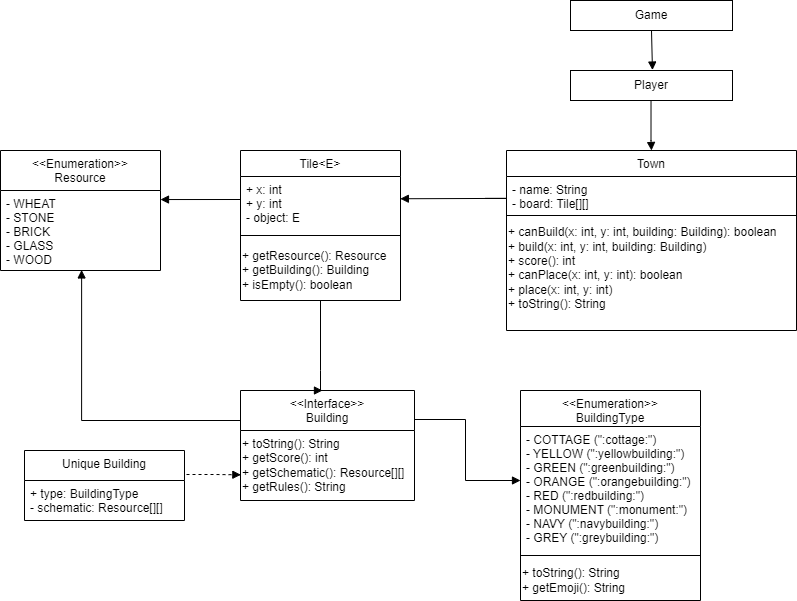

The diagram above was exported from draw.io. Its source (the exported page's mxGraphModel, read from the mxfile embedded in the PNG):
<mxGraphModel dx="1050" dy="653" grid="1" gridSize="10" guides="1" tooltips="1" connect="1" arrows="1" fold="1" page="1" pageScale="1" pageWidth="827" pageHeight="1169" background="#ffffff" math="0" shadow="0">
  <root>
    <mxCell id="WIyWlLk6GJQsqaUBKTNV-0" />
    <mxCell id="WIyWlLk6GJQsqaUBKTNV-1" parent="WIyWlLk6GJQsqaUBKTNV-0" />
    <mxCell id="zkfFHV4jXpPFQw0GAbJ--0" value="Tile&lt;E&gt;" style="swimlane;fontStyle=0;align=center;verticalAlign=top;childLayout=stackLayout;horizontal=1;startSize=26;horizontalStack=0;resizeParent=1;resizeLast=0;collapsible=1;marginBottom=0;rounded=0;shadow=0;strokeWidth=1;" parent="WIyWlLk6GJQsqaUBKTNV-1" vertex="1">
      <mxGeometry x="256" y="240" width="160" height="150" as="geometry">
        <mxRectangle x="230" y="140" width="160" height="26" as="alternateBounds" />
      </mxGeometry>
    </mxCell>
    <mxCell id="zkfFHV4jXpPFQw0GAbJ--1" value="+ x: int &#10;+ y: int&#10;- object: E" style="text;align=left;verticalAlign=top;spacingLeft=4;spacingRight=4;overflow=hidden;rotatable=0;points=[[0,0.5],[1,0.5]];portConstraint=eastwest;" parent="zkfFHV4jXpPFQw0GAbJ--0" vertex="1">
      <mxGeometry y="26" width="160" height="54" as="geometry" />
    </mxCell>
    <mxCell id="zkfFHV4jXpPFQw0GAbJ--4" value="" style="line;html=1;strokeWidth=1;align=left;verticalAlign=middle;spacingTop=-1;spacingLeft=3;spacingRight=3;rotatable=0;labelPosition=right;points=[];portConstraint=eastwest;" parent="zkfFHV4jXpPFQw0GAbJ--0" vertex="1">
      <mxGeometry y="80" width="160" height="10" as="geometry" />
    </mxCell>
    <mxCell id="tVJIpHUnp2Z6W183kNAT-2" value="+ getResource(): Resource&lt;div&gt;+ getBuilding(): Building&lt;/div&gt;&lt;div&gt;+ isEmpty(): boolean&lt;/div&gt;" style="text;html=1;align=left;verticalAlign=middle;resizable=0;points=[];autosize=1;strokeColor=none;fillColor=none;" parent="zkfFHV4jXpPFQw0GAbJ--0" vertex="1">
      <mxGeometry y="90" width="160" height="60" as="geometry" />
    </mxCell>
    <mxCell id="tVJIpHUnp2Z6W183kNAT-8" value="&lt;&lt;Interface&gt;&gt;&#10;Building" style="swimlane;fontStyle=0;align=center;verticalAlign=top;childLayout=stackLayout;horizontal=1;startSize=40;horizontalStack=0;resizeParent=1;resizeLast=0;collapsible=1;marginBottom=0;rounded=0;shadow=0;strokeWidth=1;" parent="WIyWlLk6GJQsqaUBKTNV-1" vertex="1">
      <mxGeometry x="256" y="480" width="174" height="110" as="geometry">
        <mxRectangle x="230" y="140" width="160" height="26" as="alternateBounds" />
      </mxGeometry>
    </mxCell>
    <mxCell id="tVJIpHUnp2Z6W183kNAT-20" value="+ toString(): String&lt;div&gt;+ getScore(): int&lt;/div&gt;&lt;div&gt;+ getSchematic(): Resource[][]&lt;/div&gt;&lt;div&gt;+ getRules(): String&lt;/div&gt;" style="text;html=1;align=left;verticalAlign=middle;resizable=0;points=[];autosize=1;strokeColor=none;fillColor=none;" parent="tVJIpHUnp2Z6W183kNAT-8" vertex="1">
      <mxGeometry y="40" width="174" height="70" as="geometry" />
    </mxCell>
    <mxCell id="tVJIpHUnp2Z6W183kNAT-15" value="&lt;&lt;Enumeration&gt;&gt;&#10;BuildingType" style="swimlane;fontStyle=0;align=center;verticalAlign=top;childLayout=stackLayout;horizontal=1;startSize=36;horizontalStack=0;resizeParent=1;resizeLast=0;collapsible=1;marginBottom=0;rounded=0;shadow=0;strokeWidth=1;" parent="WIyWlLk6GJQsqaUBKTNV-1" vertex="1">
      <mxGeometry x="536" y="480" width="180" height="210" as="geometry">
        <mxRectangle x="230" y="140" width="160" height="26" as="alternateBounds" />
      </mxGeometry>
    </mxCell>
    <mxCell id="tVJIpHUnp2Z6W183kNAT-16" value="- COTTAGE (&quot;:cottage:&quot;)&#10;- YELLOW (&quot;:yellowbuilding:&quot;)&#10;- GREEN (&quot;:greenbuilding:&quot;)&#10;- ORANGE (&quot;:orangebuilding:&quot;)&#10;- RED (&quot;:redbuilding:&quot;)&#10;- MONUMENT (&quot;:monument:&quot;)&#10;- NAVY (&quot;:navybuilding:&quot;)&#10;- GREY (&quot;:greybuilding:&quot;)" style="text;align=left;verticalAlign=top;spacingLeft=4;spacingRight=4;overflow=hidden;rotatable=0;points=[[0,0.5],[1,0.5]];portConstraint=eastwest;" parent="tVJIpHUnp2Z6W183kNAT-15" vertex="1">
      <mxGeometry y="36" width="180" height="124" as="geometry" />
    </mxCell>
    <mxCell id="tVJIpHUnp2Z6W183kNAT-17" value="" style="line;html=1;strokeWidth=1;align=left;verticalAlign=middle;spacingTop=-1;spacingLeft=3;spacingRight=3;rotatable=0;labelPosition=right;points=[];portConstraint=eastwest;" parent="tVJIpHUnp2Z6W183kNAT-15" vertex="1">
      <mxGeometry y="160" width="180" height="10" as="geometry" />
    </mxCell>
    <mxCell id="tVJIpHUnp2Z6W183kNAT-18" value="+ toString(): String&lt;div&gt;+ getEmoji(): String&lt;/div&gt;" style="text;html=1;align=left;verticalAlign=middle;resizable=0;points=[];autosize=1;strokeColor=none;fillColor=none;" parent="tVJIpHUnp2Z6W183kNAT-15" vertex="1">
      <mxGeometry y="170" width="180" height="40" as="geometry" />
    </mxCell>
    <mxCell id="tVJIpHUnp2Z6W183kNAT-21" value="" style="edgeStyle=orthogonalEdgeStyle;orthogonalLoop=1;jettySize=auto;html=1;rounded=0;endArrow=block;endFill=1;exitX=0.5;exitY=1;exitDx=0;exitDy=0;entryX=0.471;entryY=0;entryDx=0;entryDy=0;entryPerimeter=0;" parent="WIyWlLk6GJQsqaUBKTNV-1" source="zkfFHV4jXpPFQw0GAbJ--0" target="tVJIpHUnp2Z6W183kNAT-8" edge="1">
      <mxGeometry width="80" relative="1" as="geometry">
        <mxPoint x="301" y="440" as="sourcePoint" />
        <mxPoint x="381" y="440" as="targetPoint" />
        <Array as="points">
          <mxPoint x="336" y="460" />
          <mxPoint x="336" y="460" />
        </Array>
      </mxGeometry>
    </mxCell>
    <mxCell id="tVJIpHUnp2Z6W183kNAT-22" value="" style="edgeStyle=orthogonalEdgeStyle;orthogonalLoop=1;jettySize=auto;html=1;rounded=0;endArrow=block;endFill=1;" parent="WIyWlLk6GJQsqaUBKTNV-1" edge="1">
      <mxGeometry width="80" relative="1" as="geometry">
        <mxPoint x="430" y="509" as="sourcePoint" />
        <mxPoint x="536" y="570" as="targetPoint" />
        <Array as="points">
          <mxPoint x="481" y="509" />
          <mxPoint x="481" y="570" />
          <mxPoint x="536" y="570" />
        </Array>
      </mxGeometry>
    </mxCell>
    <mxCell id="tVJIpHUnp2Z6W183kNAT-23" value="&lt;&lt;Enumeration&gt;&gt;&#10;Resource" style="swimlane;fontStyle=0;align=center;verticalAlign=top;childLayout=stackLayout;horizontal=1;startSize=40;horizontalStack=0;resizeParent=1;resizeLast=0;collapsible=1;marginBottom=0;rounded=0;shadow=0;strokeWidth=1;" parent="WIyWlLk6GJQsqaUBKTNV-1" vertex="1">
      <mxGeometry x="16" y="240" width="160" height="120" as="geometry">
        <mxRectangle x="230" y="140" width="160" height="26" as="alternateBounds" />
      </mxGeometry>
    </mxCell>
    <mxCell id="tVJIpHUnp2Z6W183kNAT-24" value="- WHEAT&#10;- STONE&#10;- BRICK&#10;- GLASS&#10;- WOOD" style="text;align=left;verticalAlign=top;spacingLeft=4;spacingRight=4;overflow=hidden;rotatable=0;points=[[0,0.5],[1,0.5]];portConstraint=eastwest;" parent="tVJIpHUnp2Z6W183kNAT-23" vertex="1">
      <mxGeometry y="40" width="160" height="80" as="geometry" />
    </mxCell>
    <mxCell id="tVJIpHUnp2Z6W183kNAT-25" value="" style="edgeStyle=orthogonalEdgeStyle;orthogonalLoop=1;jettySize=auto;html=1;rounded=0;endArrow=block;endFill=1;exitX=0;exitY=0.5;exitDx=0;exitDy=0;entryX=1;entryY=0.163;entryDx=0;entryDy=0;entryPerimeter=0;" parent="WIyWlLk6GJQsqaUBKTNV-1" edge="1">
      <mxGeometry width="80" relative="1" as="geometry">
        <mxPoint x="256" y="289" as="sourcePoint" />
        <mxPoint x="176" y="289.03999999999996" as="targetPoint" />
      </mxGeometry>
    </mxCell>
    <mxCell id="tVJIpHUnp2Z6W183kNAT-31" value="" style="edgeStyle=orthogonalEdgeStyle;orthogonalLoop=1;jettySize=auto;html=1;rounded=0;endArrow=block;endFill=1;entryX=0.507;entryY=0.993;entryDx=0;entryDy=0;entryPerimeter=0;" parent="WIyWlLk6GJQsqaUBKTNV-1" target="tVJIpHUnp2Z6W183kNAT-24" edge="1">
      <mxGeometry width="80" relative="1" as="geometry">
        <mxPoint x="256" y="510" as="sourcePoint" />
        <mxPoint x="76" y="420" as="targetPoint" />
        <Array as="points">
          <mxPoint x="256" y="510" />
          <mxPoint x="97" y="510" />
        </Array>
      </mxGeometry>
    </mxCell>
    <mxCell id="tVJIpHUnp2Z6W183kNAT-32" value="" style="edgeStyle=orthogonalEdgeStyle;orthogonalLoop=1;jettySize=auto;html=1;rounded=0;endArrow=block;endFill=1;dashed=1;entryX=0.002;entryY=0.633;entryDx=0;entryDy=0;entryPerimeter=0;" parent="WIyWlLk6GJQsqaUBKTNV-1" target="tVJIpHUnp2Z6W183kNAT-20" edge="1">
      <mxGeometry width="80" relative="1" as="geometry">
        <mxPoint x="200" y="560" as="sourcePoint" />
        <mxPoint x="341.0344827586207" y="530" as="targetPoint" />
        <Array as="points">
          <mxPoint x="200" y="564" />
          <mxPoint x="230" y="564" />
        </Array>
      </mxGeometry>
    </mxCell>
    <mxCell id="tVJIpHUnp2Z6W183kNAT-33" value="Town" style="swimlane;fontStyle=0;align=center;verticalAlign=top;childLayout=stackLayout;horizontal=1;startSize=26;horizontalStack=0;resizeParent=1;resizeLast=0;collapsible=1;marginBottom=0;rounded=0;shadow=0;strokeWidth=1;" parent="WIyWlLk6GJQsqaUBKTNV-1" vertex="1">
      <mxGeometry x="522" y="240" width="290" height="180" as="geometry">
        <mxRectangle x="230" y="140" width="160" height="26" as="alternateBounds" />
      </mxGeometry>
    </mxCell>
    <mxCell id="tVJIpHUnp2Z6W183kNAT-34" value="- name: String&#10;- board: Tile[][]" style="text;align=left;verticalAlign=top;spacingLeft=4;spacingRight=4;overflow=hidden;rotatable=0;points=[[0,0.5],[1,0.5]];portConstraint=eastwest;" parent="tVJIpHUnp2Z6W183kNAT-33" vertex="1">
      <mxGeometry y="26" width="290" height="34" as="geometry" />
    </mxCell>
    <mxCell id="tVJIpHUnp2Z6W183kNAT-37" value="" style="edgeStyle=orthogonalEdgeStyle;orthogonalLoop=1;jettySize=auto;html=1;rounded=0;endArrow=block;endFill=1;entryX=0.999;entryY=0.412;entryDx=0;entryDy=0;entryPerimeter=0;" parent="tVJIpHUnp2Z6W183kNAT-33" target="zkfFHV4jXpPFQw0GAbJ--1" edge="1">
      <mxGeometry width="80" relative="1" as="geometry">
        <mxPoint x="-21" y="47.86" as="sourcePoint" />
        <mxPoint x="-117" y="47.86" as="targetPoint" />
        <Array as="points">
          <mxPoint y="48" />
        </Array>
      </mxGeometry>
    </mxCell>
    <mxCell id="tVJIpHUnp2Z6W183kNAT-35" value="" style="line;html=1;strokeWidth=1;align=left;verticalAlign=middle;spacingTop=-1;spacingLeft=3;spacingRight=3;rotatable=0;labelPosition=right;points=[];portConstraint=eastwest;" parent="tVJIpHUnp2Z6W183kNAT-33" vertex="1">
      <mxGeometry y="60" width="290" height="10" as="geometry" />
    </mxCell>
    <mxCell id="tVJIpHUnp2Z6W183kNAT-36" value="+ canBuild(x: int, y: int, building: Building): boolean&lt;div&gt;+ build&lt;span style=&quot;background-color: initial;&quot;&gt;(x: int, y: int, building: Building)&lt;/span&gt;&lt;/div&gt;&lt;div&gt;&lt;span style=&quot;background-color: initial;&quot;&gt;+ score(): int&lt;/span&gt;&lt;/div&gt;&lt;div&gt;&lt;span style=&quot;background-color: initial;&quot;&gt;+ canPlace(x: int, y: int): boolean&lt;/span&gt;&lt;/div&gt;&lt;div&gt;&lt;span style=&quot;background-color: initial;&quot;&gt;+ place(x: int, y: int)&lt;/span&gt;&lt;/div&gt;&lt;div&gt;&lt;span style=&quot;background-color: initial;&quot;&gt;+ toString(): String&lt;/span&gt;&lt;/div&gt;&lt;div&gt;&lt;span style=&quot;background-color: initial;&quot;&gt;&lt;br&gt;&lt;/span&gt;&lt;/div&gt;" style="text;html=1;align=left;verticalAlign=middle;resizable=0;points=[];autosize=1;strokeColor=none;fillColor=none;" parent="tVJIpHUnp2Z6W183kNAT-33" vertex="1">
      <mxGeometry y="70" width="290" height="110" as="geometry" />
    </mxCell>
    <mxCell id="tVJIpHUnp2Z6W183kNAT-38" value="Game" style="whiteSpace=wrap;html=1;" parent="WIyWlLk6GJQsqaUBKTNV-1" vertex="1">
      <mxGeometry x="586" y="90" width="162" height="30" as="geometry" />
    </mxCell>
    <mxCell id="tVJIpHUnp2Z6W183kNAT-39" value="Player" style="whiteSpace=wrap;html=1;" parent="WIyWlLk6GJQsqaUBKTNV-1" vertex="1">
      <mxGeometry x="586" y="160" width="162" height="30" as="geometry" />
    </mxCell>
    <mxCell id="tVJIpHUnp2Z6W183kNAT-40" value="" style="edgeStyle=orthogonalEdgeStyle;orthogonalLoop=1;jettySize=auto;html=1;rounded=0;entryX=0.475;entryY=-0.015;entryDx=0;entryDy=0;endArrow=block;endFill=1;entryPerimeter=0;" parent="WIyWlLk6GJQsqaUBKTNV-1" edge="1">
      <mxGeometry width="80" relative="1" as="geometry">
        <mxPoint x="667" y="120" as="sourcePoint" />
        <mxPoint x="667.95" y="159.55000000000007" as="targetPoint" />
        <Array as="points">
          <mxPoint x="667" y="160" />
        </Array>
      </mxGeometry>
    </mxCell>
    <mxCell id="tVJIpHUnp2Z6W183kNAT-41" value="" style="edgeStyle=orthogonalEdgeStyle;orthogonalLoop=1;jettySize=auto;html=1;rounded=0;entryX=0.5;entryY=0;entryDx=0;entryDy=0;endArrow=block;endFill=1;" parent="WIyWlLk6GJQsqaUBKTNV-1" target="tVJIpHUnp2Z6W183kNAT-33" edge="1">
      <mxGeometry width="80" relative="1" as="geometry">
        <mxPoint x="666.52" y="190" as="sourcePoint" />
        <mxPoint x="667.47" y="229.55000000000007" as="targetPoint" />
        <Array as="points">
          <mxPoint x="667" y="230" />
          <mxPoint x="667" y="230" />
        </Array>
      </mxGeometry>
    </mxCell>
    <mxCell id="4xZWK2WGScTKpPvZwVl7-0" value="Unique Building" style="swimlane;fontStyle=0;align=center;verticalAlign=top;childLayout=stackLayout;horizontal=1;startSize=30;horizontalStack=0;resizeParent=1;resizeLast=0;collapsible=1;marginBottom=0;rounded=0;shadow=0;strokeWidth=1;" parent="WIyWlLk6GJQsqaUBKTNV-1" vertex="1">
      <mxGeometry x="40" y="540" width="160" height="70" as="geometry">
        <mxRectangle x="230" y="140" width="160" height="26" as="alternateBounds" />
      </mxGeometry>
    </mxCell>
    <mxCell id="4xZWK2WGScTKpPvZwVl7-1" value="+ type: BuildingType&#10;- schematic: Resource[][]" style="text;align=left;verticalAlign=top;spacingLeft=4;spacingRight=4;overflow=hidden;rotatable=0;points=[[0,0.5],[1,0.5]];portConstraint=eastwest;" parent="4xZWK2WGScTKpPvZwVl7-0" vertex="1">
      <mxGeometry y="30" width="160" height="40" as="geometry" />
    </mxCell>
  </root>
</mxGraphModel>